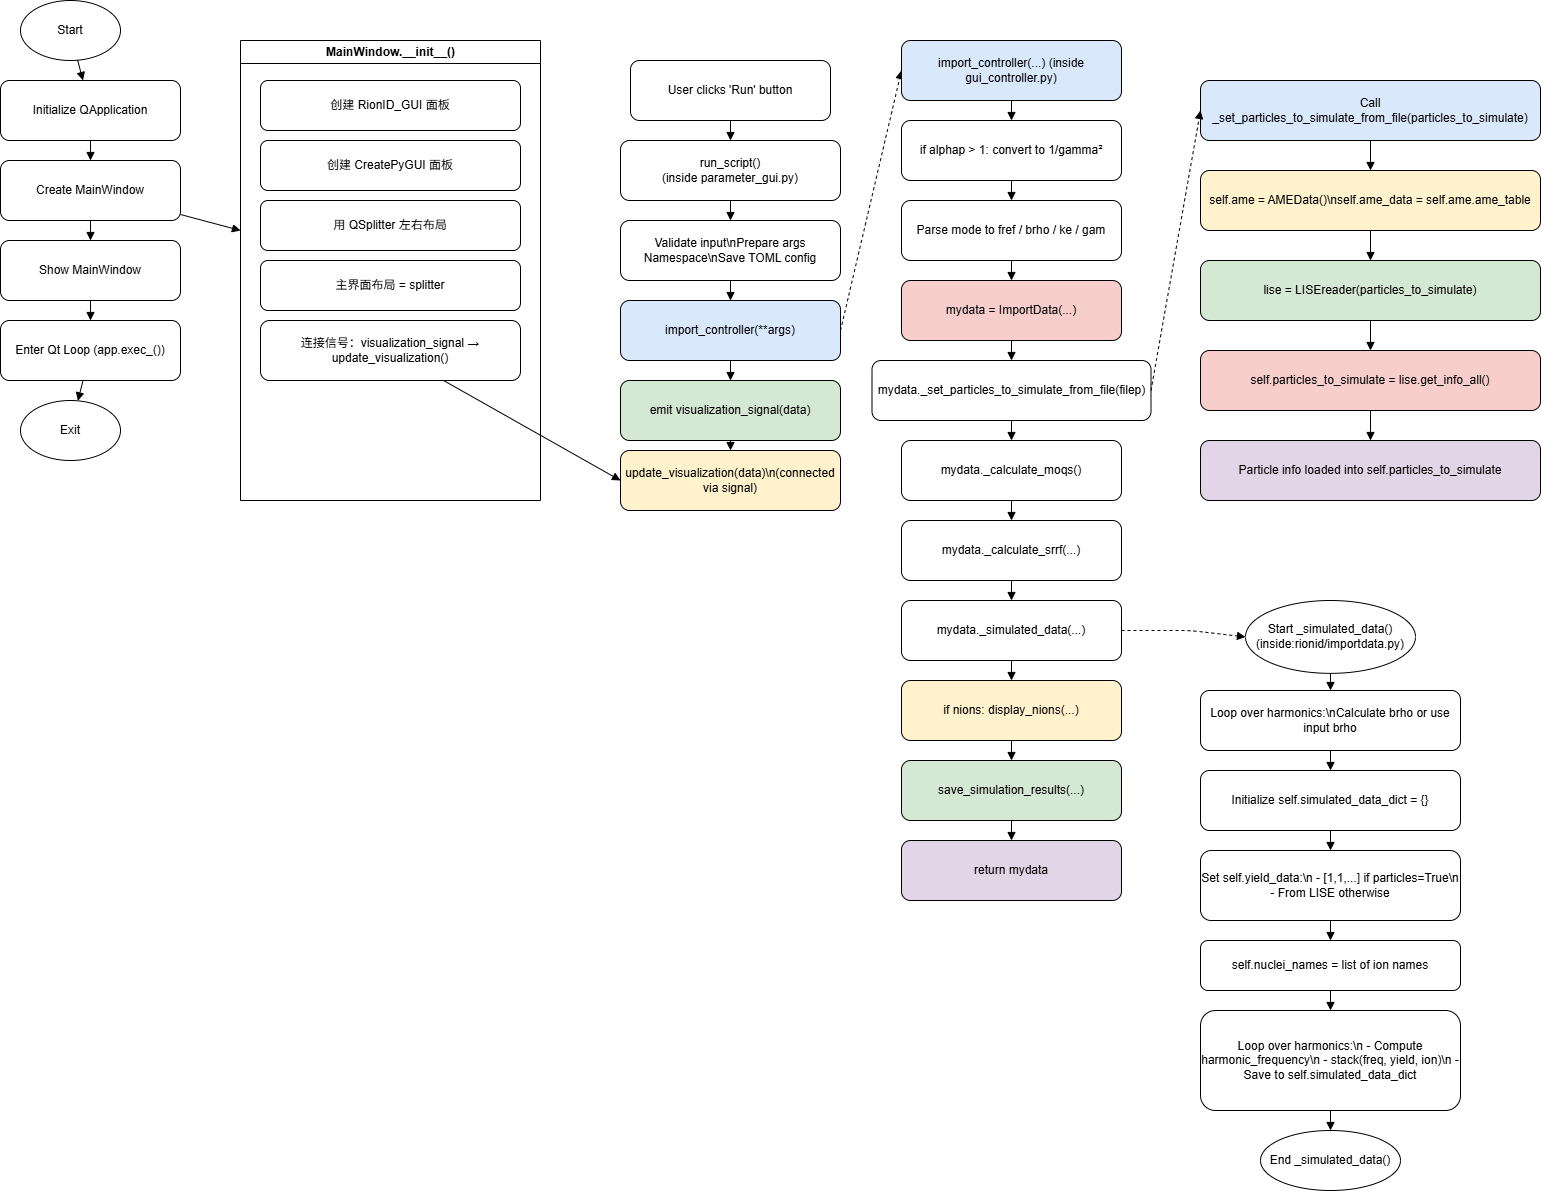

The diagram above was exported from draw.io. Its source (the exported page's mxGraphModel, read from the mxfile embedded in the PNG):
<mxGraphModel dx="2264" dy="1124" grid="1" gridSize="10" guides="1" tooltips="1" connect="1" arrows="1" fold="1" page="1" pageScale="1" pageWidth="827" pageHeight="1169" math="0" shadow="0">
  <root>
    <mxCell id="0" />
    <mxCell id="1" parent="0" />
    <mxCell id="AuoDzLXZq2x2FkoKTNY2-32" value="Start" style="ellipse;whiteSpace=wrap;html=1;" parent="1" vertex="1">
      <mxGeometry x="100" y="20" width="100" height="60" as="geometry" />
    </mxCell>
    <mxCell id="AuoDzLXZq2x2FkoKTNY2-33" value="Initialize QApplication" style="rounded=1;whiteSpace=wrap;html=1;" parent="1" vertex="1">
      <mxGeometry x="80" y="100" width="180" height="60" as="geometry" />
    </mxCell>
    <mxCell id="AuoDzLXZq2x2FkoKTNY2-34" value="Create MainWindow" style="rounded=1;whiteSpace=wrap;html=1;" parent="1" vertex="1">
      <mxGeometry x="80" y="180" width="180" height="60" as="geometry" />
    </mxCell>
    <mxCell id="AuoDzLXZq2x2FkoKTNY2-35" value="Show MainWindow" style="rounded=1;whiteSpace=wrap;html=1;" parent="1" vertex="1">
      <mxGeometry x="80" y="260" width="180" height="60" as="geometry" />
    </mxCell>
    <mxCell id="AuoDzLXZq2x2FkoKTNY2-36" value="Enter Qt Loop (app.exec_())" style="rounded=1;whiteSpace=wrap;html=1;" parent="1" vertex="1">
      <mxGeometry x="80" y="340" width="180" height="60" as="geometry" />
    </mxCell>
    <mxCell id="AuoDzLXZq2x2FkoKTNY2-37" value="Exit" style="ellipse;whiteSpace=wrap;html=1;" parent="1" vertex="1">
      <mxGeometry x="100" y="420" width="100" height="60" as="geometry" />
    </mxCell>
    <mxCell id="AuoDzLXZq2x2FkoKTNY2-38" value="MainWindow.__init__()" style="swimlane;html=1;" parent="1" vertex="1">
      <mxGeometry x="320" y="60" width="300" height="460" as="geometry" />
    </mxCell>
    <mxCell id="AuoDzLXZq2x2FkoKTNY2-39" value="创建 RionID_GUI 面板" style="rounded=1;whiteSpace=wrap;html=1;" parent="AuoDzLXZq2x2FkoKTNY2-38" vertex="1">
      <mxGeometry x="20" y="40" width="260" height="50" as="geometry" />
    </mxCell>
    <mxCell id="AuoDzLXZq2x2FkoKTNY2-40" value="创建 CreatePyGUI 面板" style="rounded=1;whiteSpace=wrap;html=1;" parent="AuoDzLXZq2x2FkoKTNY2-38" vertex="1">
      <mxGeometry x="20" y="100" width="260" height="50" as="geometry" />
    </mxCell>
    <mxCell id="AuoDzLXZq2x2FkoKTNY2-41" value="用 QSplitter 左右布局" style="rounded=1;whiteSpace=wrap;html=1;" parent="AuoDzLXZq2x2FkoKTNY2-38" vertex="1">
      <mxGeometry x="20" y="160" width="260" height="50" as="geometry" />
    </mxCell>
    <mxCell id="AuoDzLXZq2x2FkoKTNY2-42" value="主界面布局 = splitter" style="rounded=1;whiteSpace=wrap;html=1;" parent="AuoDzLXZq2x2FkoKTNY2-38" vertex="1">
      <mxGeometry x="20" y="220" width="260" height="50" as="geometry" />
    </mxCell>
    <mxCell id="AuoDzLXZq2x2FkoKTNY2-43" value="连接信号：visualization_signal → update_visualization()" style="rounded=1;whiteSpace=wrap;html=1;" parent="AuoDzLXZq2x2FkoKTNY2-38" vertex="1">
      <mxGeometry x="20" y="280" width="260" height="60" as="geometry" />
    </mxCell>
    <mxCell id="AuoDzLXZq2x2FkoKTNY2-45" style="endArrow=block;" parent="1" source="AuoDzLXZq2x2FkoKTNY2-32" target="AuoDzLXZq2x2FkoKTNY2-33" edge="1">
      <mxGeometry relative="1" as="geometry" />
    </mxCell>
    <mxCell id="AuoDzLXZq2x2FkoKTNY2-46" style="endArrow=block;" parent="1" source="AuoDzLXZq2x2FkoKTNY2-33" target="AuoDzLXZq2x2FkoKTNY2-34" edge="1">
      <mxGeometry relative="1" as="geometry" />
    </mxCell>
    <mxCell id="AuoDzLXZq2x2FkoKTNY2-47" style="endArrow=block;" parent="1" source="AuoDzLXZq2x2FkoKTNY2-34" target="AuoDzLXZq2x2FkoKTNY2-35" edge="1">
      <mxGeometry relative="1" as="geometry" />
    </mxCell>
    <mxCell id="AuoDzLXZq2x2FkoKTNY2-48" style="endArrow=block;" parent="1" source="AuoDzLXZq2x2FkoKTNY2-35" target="AuoDzLXZq2x2FkoKTNY2-36" edge="1">
      <mxGeometry relative="1" as="geometry" />
    </mxCell>
    <mxCell id="AuoDzLXZq2x2FkoKTNY2-49" style="endArrow=block;" parent="1" source="AuoDzLXZq2x2FkoKTNY2-36" target="AuoDzLXZq2x2FkoKTNY2-37" edge="1">
      <mxGeometry relative="1" as="geometry" />
    </mxCell>
    <mxCell id="AuoDzLXZq2x2FkoKTNY2-50" style="endArrow=block;" parent="1" source="AuoDzLXZq2x2FkoKTNY2-34" target="AuoDzLXZq2x2FkoKTNY2-38" edge="1">
      <mxGeometry relative="1" as="geometry" />
    </mxCell>
    <mxCell id="AuoDzLXZq2x2FkoKTNY2-51" style="endArrow=block;entryX=0;entryY=0.5;entryDx=0;entryDy=0;" parent="1" source="AuoDzLXZq2x2FkoKTNY2-43" target="AuoDzLXZq2x2FkoKTNY2-121" edge="1">
      <mxGeometry relative="1" as="geometry">
        <mxPoint x="650" y="500" as="targetPoint" />
      </mxGeometry>
    </mxCell>
    <mxCell id="AuoDzLXZq2x2FkoKTNY2-112" value="User clicks 'Run' button" style="rounded=1;whiteSpace=wrap;html=1;" parent="1" vertex="1">
      <mxGeometry x="710" y="80" width="200" height="60" as="geometry" />
    </mxCell>
    <mxCell id="AuoDzLXZq2x2FkoKTNY2-113" value="run_script()&lt;div&gt;(inside parameter_gui.py)&lt;/div&gt;" style="rounded=1;whiteSpace=wrap;html=1;fillColor=#ffffff;" parent="1" vertex="1">
      <mxGeometry x="700" y="160" width="220" height="60" as="geometry" />
    </mxCell>
    <mxCell id="AuoDzLXZq2x2FkoKTNY2-114" value="Validate input\nPrepare args Namespace\nSave TOML config" style="rounded=1;whiteSpace=wrap;html=1;fillColor=#ffffff;" parent="1" vertex="1">
      <mxGeometry x="700" y="240" width="220" height="60" as="geometry" />
    </mxCell>
    <mxCell id="AuoDzLXZq2x2FkoKTNY2-115" value="import_controller(**args)" style="rounded=1;whiteSpace=wrap;html=1;fillColor=#dae8fc;" parent="1" vertex="1">
      <mxGeometry x="700" y="320" width="220" height="60" as="geometry" />
    </mxCell>
    <mxCell id="AuoDzLXZq2x2FkoKTNY2-116" value="emit visualization_signal(data)" style="rounded=1;whiteSpace=wrap;html=1;fillColor=#d5e8d4;" parent="1" vertex="1">
      <mxGeometry x="700" y="400" width="220" height="60" as="geometry" />
    </mxCell>
    <mxCell id="AuoDzLXZq2x2FkoKTNY2-117" style="endArrow=block;" parent="1" source="AuoDzLXZq2x2FkoKTNY2-112" target="AuoDzLXZq2x2FkoKTNY2-113" edge="1">
      <mxGeometry relative="1" as="geometry" />
    </mxCell>
    <mxCell id="AuoDzLXZq2x2FkoKTNY2-118" style="endArrow=block;" parent="1" source="AuoDzLXZq2x2FkoKTNY2-113" target="AuoDzLXZq2x2FkoKTNY2-114" edge="1">
      <mxGeometry relative="1" as="geometry" />
    </mxCell>
    <mxCell id="AuoDzLXZq2x2FkoKTNY2-119" style="endArrow=block;" parent="1" source="AuoDzLXZq2x2FkoKTNY2-114" target="AuoDzLXZq2x2FkoKTNY2-115" edge="1">
      <mxGeometry relative="1" as="geometry" />
    </mxCell>
    <mxCell id="AuoDzLXZq2x2FkoKTNY2-120" style="endArrow=block;" parent="1" source="AuoDzLXZq2x2FkoKTNY2-115" target="AuoDzLXZq2x2FkoKTNY2-116" edge="1">
      <mxGeometry relative="1" as="geometry" />
    </mxCell>
    <mxCell id="AuoDzLXZq2x2FkoKTNY2-121" value="update_visualization(data)\n(connected via signal)" style="rounded=1;whiteSpace=wrap;html=1;fillColor=#fff2cc;" parent="1" vertex="1">
      <mxGeometry x="700" y="470" width="220" height="60" as="geometry" />
    </mxCell>
    <mxCell id="AuoDzLXZq2x2FkoKTNY2-122" style="endArrow=block;dashed=1;" parent="1" source="AuoDzLXZq2x2FkoKTNY2-116" target="AuoDzLXZq2x2FkoKTNY2-121" edge="1">
      <mxGeometry relative="1" as="geometry" />
    </mxCell>
    <mxCell id="AuoDzLXZq2x2FkoKTNY2-124" style="endArrow=block;dashed=1;exitX=1;exitY=0.5;exitDx=0;exitDy=0;entryX=0;entryY=0.5;entryDx=0;entryDy=0;" parent="1" source="AuoDzLXZq2x2FkoKTNY2-115" target="AuoDzLXZq2x2FkoKTNY2-153" edge="1">
      <mxGeometry relative="1" as="geometry">
        <mxPoint x="1070" y="70" as="targetPoint" />
      </mxGeometry>
    </mxCell>
    <mxCell id="AuoDzLXZq2x2FkoKTNY2-153" value="import_controller(...) (inside gui_controller.py)" style="rounded=1;whiteSpace=wrap;html=1;fillColor=#dae8fc;" parent="1" vertex="1">
      <mxGeometry x="981" y="60" width="220" height="60" as="geometry" />
    </mxCell>
    <mxCell id="AuoDzLXZq2x2FkoKTNY2-154" value="if alphap &gt; 1: convert to 1/gamma²" style="rounded=1;whiteSpace=wrap;html=1;" parent="1" vertex="1">
      <mxGeometry x="981" y="140" width="220" height="60" as="geometry" />
    </mxCell>
    <mxCell id="AuoDzLXZq2x2FkoKTNY2-155" value="Parse mode to fref / brho / ke / gam" style="rounded=1;whiteSpace=wrap;html=1;" parent="1" vertex="1">
      <mxGeometry x="981" y="220" width="220" height="60" as="geometry" />
    </mxCell>
    <mxCell id="AuoDzLXZq2x2FkoKTNY2-156" value="mydata = ImportData(...)" style="rounded=1;whiteSpace=wrap;html=1;fillColor=#f8cecc;" parent="1" vertex="1">
      <mxGeometry x="981" y="300" width="220" height="60" as="geometry" />
    </mxCell>
    <mxCell id="AuoDzLXZq2x2FkoKTNY2-157" value="mydata._set_particles_to_simulate_from_file(filep)" style="rounded=1;whiteSpace=wrap;html=1;" parent="1" vertex="1">
      <mxGeometry x="951.5" y="380" width="279" height="60" as="geometry" />
    </mxCell>
    <mxCell id="AuoDzLXZq2x2FkoKTNY2-158" value="mydata._calculate_moqs()" style="rounded=1;whiteSpace=wrap;html=1;" parent="1" vertex="1">
      <mxGeometry x="981" y="460" width="220" height="60" as="geometry" />
    </mxCell>
    <mxCell id="AuoDzLXZq2x2FkoKTNY2-159" value="mydata._calculate_srrf(...)" style="rounded=1;whiteSpace=wrap;html=1;" parent="1" vertex="1">
      <mxGeometry x="981" y="540" width="220" height="60" as="geometry" />
    </mxCell>
    <mxCell id="AuoDzLXZq2x2FkoKTNY2-160" value="mydata._simulated_data(...)" style="rounded=1;whiteSpace=wrap;html=1;" parent="1" vertex="1">
      <mxGeometry x="981" y="620" width="220" height="60" as="geometry" />
    </mxCell>
    <mxCell id="AuoDzLXZq2x2FkoKTNY2-161" value="if nions: display_nions(...)" style="rounded=1;whiteSpace=wrap;html=1;fillColor=#fff2cc;" parent="1" vertex="1">
      <mxGeometry x="981" y="700" width="220" height="60" as="geometry" />
    </mxCell>
    <mxCell id="AuoDzLXZq2x2FkoKTNY2-162" value="save_simulation_results(...)" style="rounded=1;whiteSpace=wrap;html=1;fillColor=#d5e8d4;" parent="1" vertex="1">
      <mxGeometry x="981" y="780" width="220" height="60" as="geometry" />
    </mxCell>
    <mxCell id="AuoDzLXZq2x2FkoKTNY2-163" value="return mydata" style="rounded=1;whiteSpace=wrap;html=1;fillColor=#e1d5e7;" parent="1" vertex="1">
      <mxGeometry x="981" y="860" width="220" height="60" as="geometry" />
    </mxCell>
    <mxCell id="AuoDzLXZq2x2FkoKTNY2-164" style="endArrow=block;" parent="1" source="AuoDzLXZq2x2FkoKTNY2-153" target="AuoDzLXZq2x2FkoKTNY2-154" edge="1">
      <mxGeometry relative="1" as="geometry" />
    </mxCell>
    <mxCell id="AuoDzLXZq2x2FkoKTNY2-165" style="endArrow=block;" parent="1" source="AuoDzLXZq2x2FkoKTNY2-154" target="AuoDzLXZq2x2FkoKTNY2-155" edge="1">
      <mxGeometry relative="1" as="geometry" />
    </mxCell>
    <mxCell id="AuoDzLXZq2x2FkoKTNY2-166" style="endArrow=block;" parent="1" source="AuoDzLXZq2x2FkoKTNY2-155" target="AuoDzLXZq2x2FkoKTNY2-156" edge="1">
      <mxGeometry relative="1" as="geometry" />
    </mxCell>
    <mxCell id="AuoDzLXZq2x2FkoKTNY2-167" style="endArrow=block;" parent="1" source="AuoDzLXZq2x2FkoKTNY2-156" target="AuoDzLXZq2x2FkoKTNY2-157" edge="1">
      <mxGeometry relative="1" as="geometry" />
    </mxCell>
    <mxCell id="AuoDzLXZq2x2FkoKTNY2-168" style="endArrow=block;" parent="1" source="AuoDzLXZq2x2FkoKTNY2-157" target="AuoDzLXZq2x2FkoKTNY2-158" edge="1">
      <mxGeometry relative="1" as="geometry" />
    </mxCell>
    <mxCell id="AuoDzLXZq2x2FkoKTNY2-169" style="endArrow=block;" parent="1" source="AuoDzLXZq2x2FkoKTNY2-158" target="AuoDzLXZq2x2FkoKTNY2-159" edge="1">
      <mxGeometry relative="1" as="geometry" />
    </mxCell>
    <mxCell id="AuoDzLXZq2x2FkoKTNY2-170" style="endArrow=block;" parent="1" source="AuoDzLXZq2x2FkoKTNY2-159" target="AuoDzLXZq2x2FkoKTNY2-160" edge="1">
      <mxGeometry relative="1" as="geometry" />
    </mxCell>
    <mxCell id="AuoDzLXZq2x2FkoKTNY2-171" style="endArrow=block;" parent="1" source="AuoDzLXZq2x2FkoKTNY2-160" target="AuoDzLXZq2x2FkoKTNY2-161" edge="1">
      <mxGeometry relative="1" as="geometry" />
    </mxCell>
    <mxCell id="AuoDzLXZq2x2FkoKTNY2-172" style="endArrow=block;" parent="1" source="AuoDzLXZq2x2FkoKTNY2-161" target="AuoDzLXZq2x2FkoKTNY2-162" edge="1">
      <mxGeometry relative="1" as="geometry" />
    </mxCell>
    <mxCell id="AuoDzLXZq2x2FkoKTNY2-173" style="endArrow=block;" parent="1" source="AuoDzLXZq2x2FkoKTNY2-162" target="AuoDzLXZq2x2FkoKTNY2-163" edge="1">
      <mxGeometry relative="1" as="geometry" />
    </mxCell>
    <mxCell id="AuoDzLXZq2x2FkoKTNY2-186" value="Start _simulated_data()&lt;br&gt;(inside:rionid/importdata.py)" style="ellipse;whiteSpace=wrap;html=1;aspect=fixed;" parent="1" vertex="1">
      <mxGeometry x="1325" y="620" width="170" height="72.86" as="geometry" />
    </mxCell>
    <mxCell id="AuoDzLXZq2x2FkoKTNY2-187" value="Loop over harmonics:\nCalculate brho or use input brho" style="rounded=1;whiteSpace=wrap;html=1;fillColor=#ffffff;" parent="1" vertex="1">
      <mxGeometry x="1280" y="710" width="260" height="60" as="geometry" />
    </mxCell>
    <mxCell id="AuoDzLXZq2x2FkoKTNY2-188" value="Initialize self.simulated_data_dict = {}" style="rounded=1;whiteSpace=wrap;html=1;fillColor=#ffffff;" parent="1" vertex="1">
      <mxGeometry x="1280" y="790" width="260" height="60" as="geometry" />
    </mxCell>
    <mxCell id="AuoDzLXZq2x2FkoKTNY2-189" value="Set self.yield_data:\n - [1,1,...] if particles=True\n - From LISE otherwise" style="rounded=1;whiteSpace=wrap;html=1;fillColor=#ffffff;" parent="1" vertex="1">
      <mxGeometry x="1280" y="870" width="260" height="70" as="geometry" />
    </mxCell>
    <mxCell id="AuoDzLXZq2x2FkoKTNY2-190" value="self.nuclei_names = list of ion names" style="rounded=1;whiteSpace=wrap;html=1;fillColor=#ffffff;" parent="1" vertex="1">
      <mxGeometry x="1280" y="960" width="260" height="50" as="geometry" />
    </mxCell>
    <mxCell id="AuoDzLXZq2x2FkoKTNY2-191" value="Loop over harmonics:\n - Compute harmonic_frequency\n - stack(freq, yield, ion)\n - Save to self.simulated_data_dict" style="rounded=1;whiteSpace=wrap;html=1;fillColor=#ffffff;" parent="1" vertex="1">
      <mxGeometry x="1280" y="1030" width="260" height="100" as="geometry" />
    </mxCell>
    <mxCell id="AuoDzLXZq2x2FkoKTNY2-192" value="End _simulated_data()" style="ellipse;whiteSpace=wrap;html=1;aspect=fixed;" parent="1" vertex="1">
      <mxGeometry x="1340" y="1150" width="140" height="60" as="geometry" />
    </mxCell>
    <mxCell id="AuoDzLXZq2x2FkoKTNY2-193" style="endArrow=block;" parent="1" source="AuoDzLXZq2x2FkoKTNY2-186" target="AuoDzLXZq2x2FkoKTNY2-187" edge="1">
      <mxGeometry relative="1" as="geometry" />
    </mxCell>
    <mxCell id="AuoDzLXZq2x2FkoKTNY2-194" style="endArrow=block;" parent="1" source="AuoDzLXZq2x2FkoKTNY2-187" target="AuoDzLXZq2x2FkoKTNY2-188" edge="1">
      <mxGeometry relative="1" as="geometry" />
    </mxCell>
    <mxCell id="AuoDzLXZq2x2FkoKTNY2-195" style="endArrow=block;" parent="1" source="AuoDzLXZq2x2FkoKTNY2-188" target="AuoDzLXZq2x2FkoKTNY2-189" edge="1">
      <mxGeometry relative="1" as="geometry" />
    </mxCell>
    <mxCell id="AuoDzLXZq2x2FkoKTNY2-196" style="endArrow=block;" parent="1" source="AuoDzLXZq2x2FkoKTNY2-189" target="AuoDzLXZq2x2FkoKTNY2-190" edge="1">
      <mxGeometry relative="1" as="geometry" />
    </mxCell>
    <mxCell id="AuoDzLXZq2x2FkoKTNY2-197" style="endArrow=block;" parent="1" source="AuoDzLXZq2x2FkoKTNY2-190" target="AuoDzLXZq2x2FkoKTNY2-191" edge="1">
      <mxGeometry relative="1" as="geometry" />
    </mxCell>
    <mxCell id="AuoDzLXZq2x2FkoKTNY2-198" style="endArrow=block;" parent="1" source="AuoDzLXZq2x2FkoKTNY2-191" target="AuoDzLXZq2x2FkoKTNY2-192" edge="1">
      <mxGeometry relative="1" as="geometry" />
    </mxCell>
    <mxCell id="AuoDzLXZq2x2FkoKTNY2-199" style="endArrow=block;dashed=1;exitX=1;exitY=0.5;exitDx=0;exitDy=0;entryX=0;entryY=0.5;entryDx=0;entryDy=0;" parent="1" source="AuoDzLXZq2x2FkoKTNY2-160" target="AuoDzLXZq2x2FkoKTNY2-186" edge="1">
      <mxGeometry relative="1" as="geometry">
        <mxPoint x="1220" y="480" as="sourcePoint" />
        <mxPoint x="1281" y="220" as="targetPoint" />
        <Array as="points">
          <mxPoint x="1270" y="650" />
        </Array>
      </mxGeometry>
    </mxCell>
    <mxCell id="AuoDzLXZq2x2FkoKTNY2-200" value="Call _set_particles_to_simulate_from_file(particles_to_simulate)" style="rounded=1;whiteSpace=wrap;html=1;fillColor=#dae8fc;" parent="1" vertex="1">
      <mxGeometry x="1280" y="100" width="340" height="60" as="geometry" />
    </mxCell>
    <mxCell id="AuoDzLXZq2x2FkoKTNY2-201" value="self.ame = AMEData()\nself.ame_data = self.ame.ame_table" style="rounded=1;whiteSpace=wrap;html=1;fillColor=#fff2cc;" parent="1" vertex="1">
      <mxGeometry x="1280" y="190" width="340" height="60" as="geometry" />
    </mxCell>
    <mxCell id="AuoDzLXZq2x2FkoKTNY2-202" value="lise = LISEreader(particles_to_simulate)" style="rounded=1;whiteSpace=wrap;html=1;fillColor=#d5e8d4;" parent="1" vertex="1">
      <mxGeometry x="1280" y="280" width="340" height="60" as="geometry" />
    </mxCell>
    <mxCell id="AuoDzLXZq2x2FkoKTNY2-203" value="self.particles_to_simulate = lise.get_info_all()" style="rounded=1;whiteSpace=wrap;html=1;fillColor=#f8cecc;" parent="1" vertex="1">
      <mxGeometry x="1280" y="370" width="340" height="60" as="geometry" />
    </mxCell>
    <mxCell id="AuoDzLXZq2x2FkoKTNY2-204" value="Particle info loaded into self.particles_to_simulate" style="rounded=1;whiteSpace=wrap;html=1;fillColor=#e1d5e7;" parent="1" vertex="1">
      <mxGeometry x="1280" y="460" width="340" height="60" as="geometry" />
    </mxCell>
    <mxCell id="AuoDzLXZq2x2FkoKTNY2-205" style="endArrow=block;" parent="1" source="AuoDzLXZq2x2FkoKTNY2-200" target="AuoDzLXZq2x2FkoKTNY2-201" edge="1">
      <mxGeometry relative="1" as="geometry" />
    </mxCell>
    <mxCell id="AuoDzLXZq2x2FkoKTNY2-206" style="endArrow=block;" parent="1" source="AuoDzLXZq2x2FkoKTNY2-201" target="AuoDzLXZq2x2FkoKTNY2-202" edge="1">
      <mxGeometry relative="1" as="geometry" />
    </mxCell>
    <mxCell id="AuoDzLXZq2x2FkoKTNY2-207" style="endArrow=block;" parent="1" source="AuoDzLXZq2x2FkoKTNY2-202" target="AuoDzLXZq2x2FkoKTNY2-203" edge="1">
      <mxGeometry relative="1" as="geometry" />
    </mxCell>
    <mxCell id="AuoDzLXZq2x2FkoKTNY2-208" style="endArrow=block;" parent="1" source="AuoDzLXZq2x2FkoKTNY2-203" target="AuoDzLXZq2x2FkoKTNY2-204" edge="1">
      <mxGeometry relative="1" as="geometry" />
    </mxCell>
    <mxCell id="AuoDzLXZq2x2FkoKTNY2-209" style="endArrow=block;dashed=1;exitX=1;exitY=0.5;exitDx=0;exitDy=0;entryX=0;entryY=0.5;entryDx=0;entryDy=0;" parent="1" source="AuoDzLXZq2x2FkoKTNY2-157" target="AuoDzLXZq2x2FkoKTNY2-200" edge="1">
      <mxGeometry relative="1" as="geometry">
        <mxPoint x="1230.5" y="420" as="sourcePoint" />
        <mxPoint x="1291.5" y="160" as="targetPoint" />
      </mxGeometry>
    </mxCell>
  </root>
</mxGraphModel>